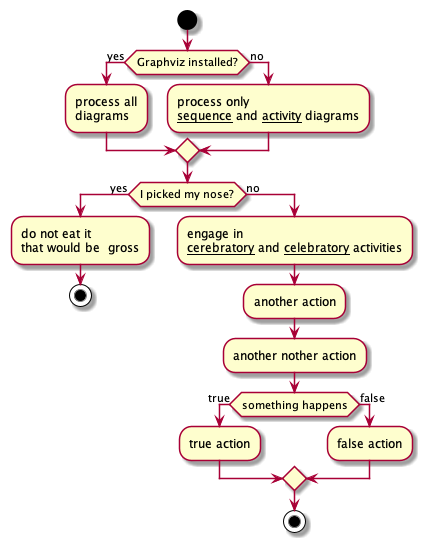

The diagram above was rendered by PlantUML. Its source (embedded in the PNG):
@startuml

start

if (Graphviz installed?) then (yes)
  :process all\ndiagrams;
else (no)
  :process only
  __sequence__ and __activity__ diagrams;
endif

if (I picked my nose?) then (yes)
  :do not eat it\nthat would be  gross;
  stop
else (no)
  :engage in
  __cerebratory__ and __celebratory__ activities;
  :another action;
  :another nother action;
  if (something happens) then (true)
    :true action;
  else (false)
    :false action;
endif

stop

@enduml